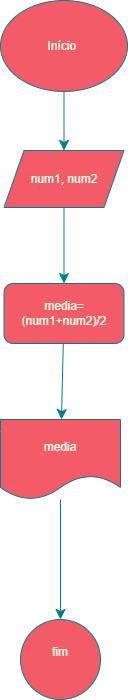

The diagram above was exported from draw.io. Its source (the exported page's mxGraphModel, read from the mxfile embedded in the PNG):
<mxGraphModel dx="1434" dy="1172" grid="0" gridSize="10" guides="1" tooltips="1" connect="1" arrows="0" fold="1" page="0" pageScale="1" pageWidth="827" pageHeight="1169" math="0" shadow="0">
  <root>
    <mxCell id="0" />
    <mxCell id="1" parent="0" />
    <mxCell id="J3l3e9ZDv2_fQIhQxHif-7" value="" style="edgeStyle=none;curved=1;rounded=0;orthogonalLoop=1;jettySize=auto;html=1;fontSize=12;startSize=8;endSize=8;labelBackgroundColor=none;strokeColor=#028090;fontColor=default;" parent="1" source="J3l3e9ZDv2_fQIhQxHif-1" target="J3l3e9ZDv2_fQIhQxHif-2" edge="1">
      <mxGeometry relative="1" as="geometry" />
    </mxCell>
    <mxCell id="J3l3e9ZDv2_fQIhQxHif-1" value="Início&amp;nbsp;" style="ellipse;whiteSpace=wrap;html=1;labelBackgroundColor=none;fillColor=#F45B69;strokeColor=#028090;fontColor=#E4FDE1;" parent="1" vertex="1">
      <mxGeometry x="279" y="-292" width="127" height="91" as="geometry" />
    </mxCell>
    <mxCell id="J3l3e9ZDv2_fQIhQxHif-9" value="" style="edgeStyle=none;curved=1;rounded=0;orthogonalLoop=1;jettySize=auto;html=1;fontSize=12;startSize=8;endSize=8;labelBackgroundColor=none;strokeColor=#028090;fontColor=default;" parent="1" source="J3l3e9ZDv2_fQIhQxHif-2" target="J3l3e9ZDv2_fQIhQxHif-8" edge="1">
      <mxGeometry relative="1" as="geometry" />
    </mxCell>
    <mxCell id="J3l3e9ZDv2_fQIhQxHif-2" value="num1, num2" style="shape=parallelogram;perimeter=parallelogramPerimeter;whiteSpace=wrap;html=1;fixedSize=1;labelBackgroundColor=none;fillColor=#F45B69;strokeColor=#028090;fontColor=#E4FDE1;" parent="1" vertex="1">
      <mxGeometry x="282.5" y="-142" width="120" height="57" as="geometry" />
    </mxCell>
    <mxCell id="J3l3e9ZDv2_fQIhQxHif-11" value="" style="edgeStyle=none;curved=1;rounded=0;orthogonalLoop=1;jettySize=auto;html=1;fontSize=12;startSize=8;endSize=8;labelBackgroundColor=none;strokeColor=#028090;fontColor=default;" parent="1" source="J3l3e9ZDv2_fQIhQxHif-8" target="J3l3e9ZDv2_fQIhQxHif-10" edge="1">
      <mxGeometry relative="1" as="geometry" />
    </mxCell>
    <mxCell id="J3l3e9ZDv2_fQIhQxHif-8" value="media=(num1+num2)/2" style="rounded=1;whiteSpace=wrap;html=1;labelBackgroundColor=none;fillColor=#F45B69;strokeColor=#028090;fontColor=#E4FDE1;" parent="1" vertex="1">
      <mxGeometry x="282.5" y="-9" width="120" height="60" as="geometry" />
    </mxCell>
    <mxCell id="J3l3e9ZDv2_fQIhQxHif-15" value="" style="edgeStyle=none;curved=1;rounded=0;orthogonalLoop=1;jettySize=auto;html=1;fontSize=12;startSize=8;endSize=8;labelBackgroundColor=none;strokeColor=#028090;fontColor=default;" parent="1" source="J3l3e9ZDv2_fQIhQxHif-10" target="J3l3e9ZDv2_fQIhQxHif-14" edge="1">
      <mxGeometry relative="1" as="geometry" />
    </mxCell>
    <mxCell id="J3l3e9ZDv2_fQIhQxHif-10" value="media" style="shape=document;whiteSpace=wrap;html=1;boundedLbl=1;rounded=1;labelBackgroundColor=none;fillColor=#F45B69;strokeColor=#028090;fontColor=#E4FDE1;" parent="1" vertex="1">
      <mxGeometry x="279" y="127" width="120" height="80" as="geometry" />
    </mxCell>
    <mxCell id="J3l3e9ZDv2_fQIhQxHif-14" value="fim&lt;div&gt;&lt;br&gt;&lt;/div&gt;" style="ellipse;whiteSpace=wrap;html=1;rounded=1;labelBackgroundColor=none;fillColor=#F45B69;strokeColor=#028090;fontColor=#E4FDE1;" parent="1" vertex="1">
      <mxGeometry x="299" y="327" width="80" height="80" as="geometry" />
    </mxCell>
  </root>
</mxGraphModel>